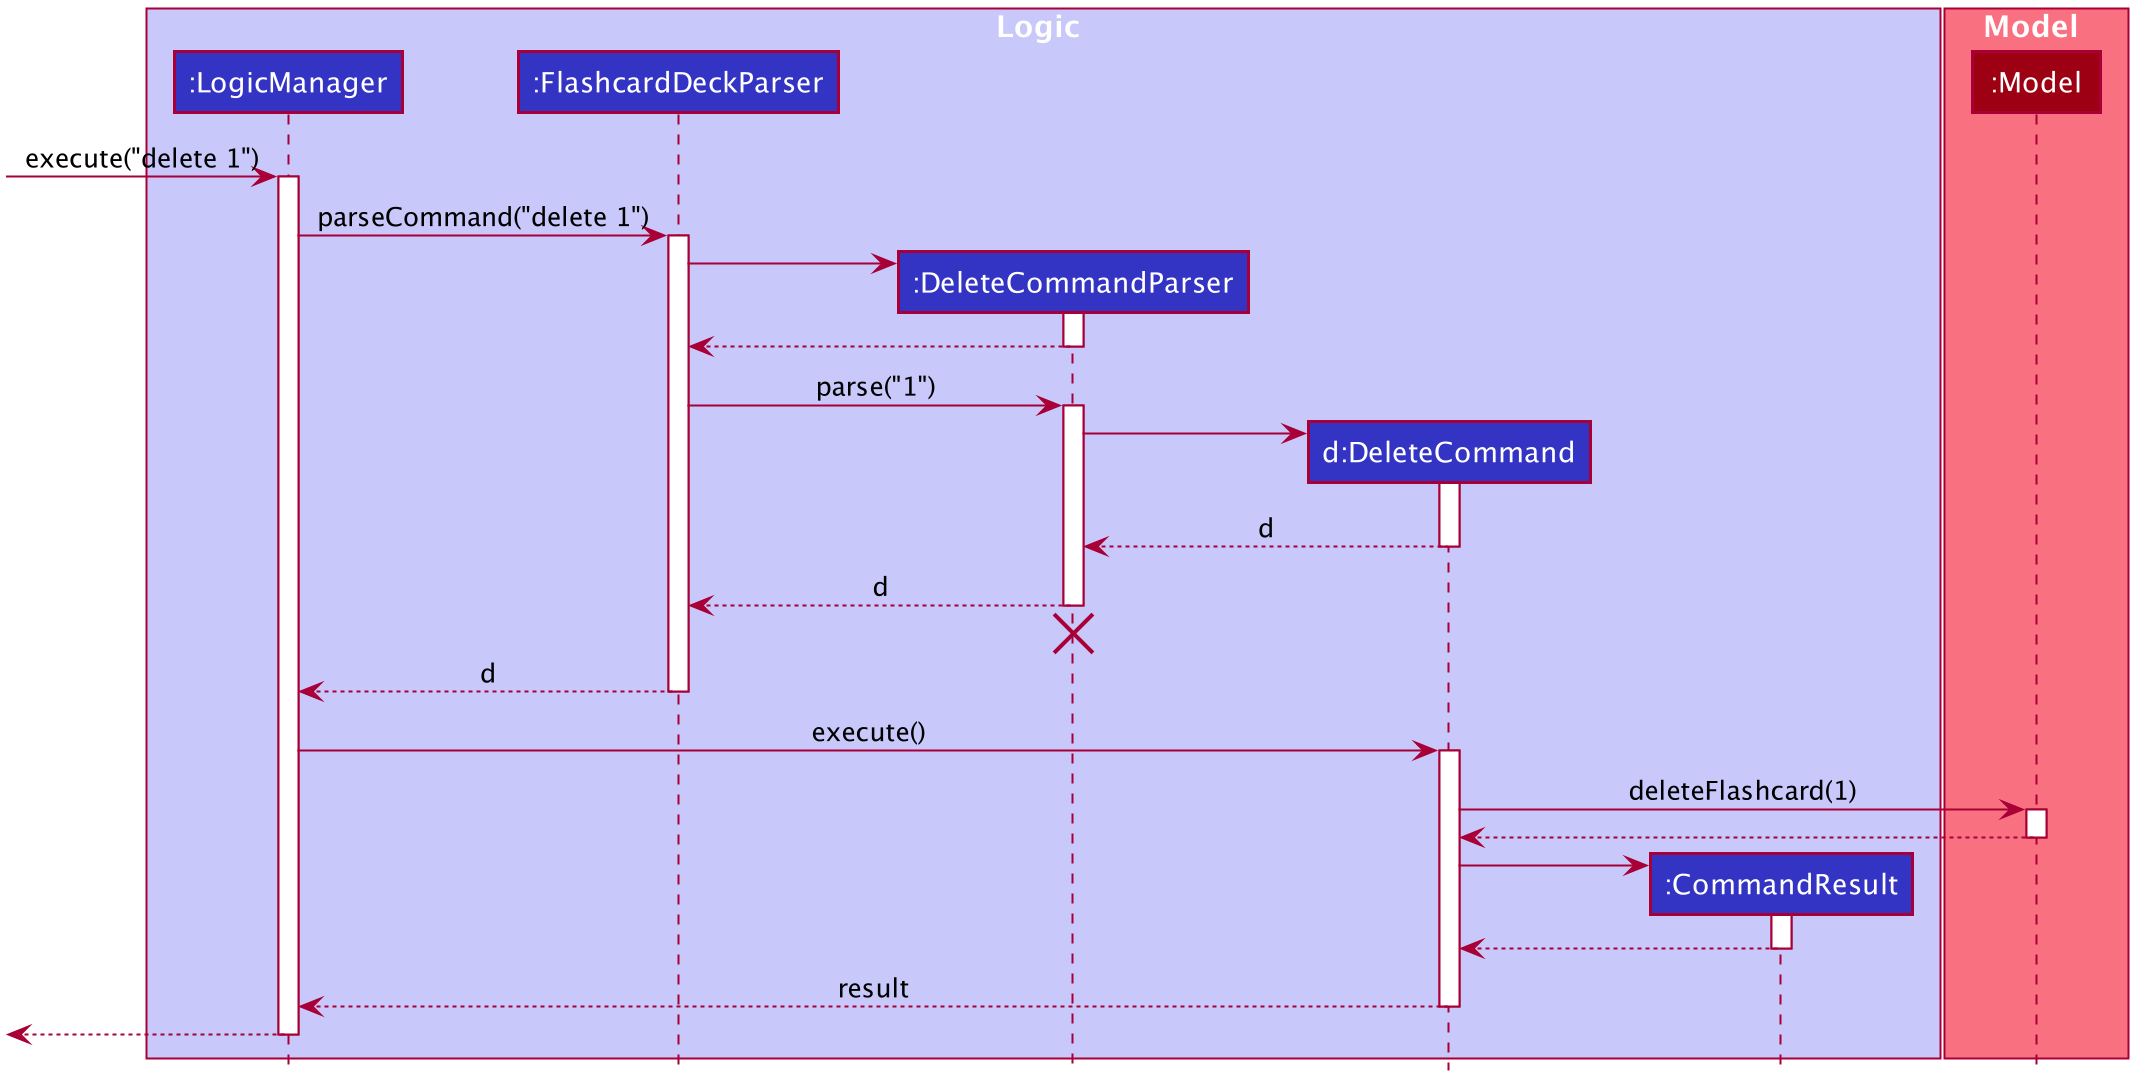

The diagram above was rendered by PlantUML. Its source (embedded in the PNG):
@startuml








skinparam BackgroundColor #FFFFFFF

skinparam Shadowing false

skinparam Class {
    FontColor #FFFFFF
    BorderThickness 1
    BorderColor #FFFFFF
    StereotypeFontColor #FFFFFF
    FontName Arial
}

skinparam Actor {
    BorderColor #000000
    Color #000000
    FontName Arial
}

skinparam Sequence {
    MessageAlign center
    BoxFontSize 15
    BoxPadding 0
    BoxFontColor #FFFFFF
    FontName Arial
}

skinparam Participant {
    FontColor #FFFFFFF
    Padding 20
}

skinparam MinClassWidth 50
skinparam ParticipantPadding 10
skinparam Shadowing false
skinparam DefaultTextAlignment center
skinparam packageStyle Rectangle

hide footbox
hide members
hide circle

box Logic #C8C8FA
participant ":LogicManager" as LogicManager #3333C4
participant ":FlashcardDeckParser" as FlashcardDeckParser #3333C4
participant ":DeleteCommandParser" as DeleteCommandParser #3333C4
participant "d:DeleteCommand" as DeleteCommand #3333C4
participant ":CommandResult" as CommandResult #3333C4
end box

box Model #F97181
participant ":Model" as Model #9D0012
end box

[-> LogicManager : execute("delete 1")
activate LogicManager

LogicManager -> FlashcardDeckParser : parseCommand("delete 1")
activate FlashcardDeckParser

create DeleteCommandParser
FlashcardDeckParser -> DeleteCommandParser
activate DeleteCommandParser

DeleteCommandParser --> FlashcardDeckParser
deactivate DeleteCommandParser

FlashcardDeckParser -> DeleteCommandParser : parse("1")
activate DeleteCommandParser

create DeleteCommand
DeleteCommandParser -> DeleteCommand
activate DeleteCommand

DeleteCommand --> DeleteCommandParser : d
deactivate DeleteCommand

DeleteCommandParser --> FlashcardDeckParser : d
deactivate DeleteCommandParser
DeleteCommandParser -[hidden]-> FlashcardDeckParser
destroy DeleteCommandParser

FlashcardDeckParser --> LogicManager : d
deactivate FlashcardDeckParser

LogicManager -> DeleteCommand : execute()
activate DeleteCommand

DeleteCommand -> Model : deleteFlashcard(1)
activate Model

Model --> DeleteCommand
deactivate Model

create CommandResult
DeleteCommand -> CommandResult
activate CommandResult

CommandResult --> DeleteCommand
deactivate CommandResult

DeleteCommand --> LogicManager : result
deactivate DeleteCommand

[<--LogicManager
deactivate LogicManager
@enduml